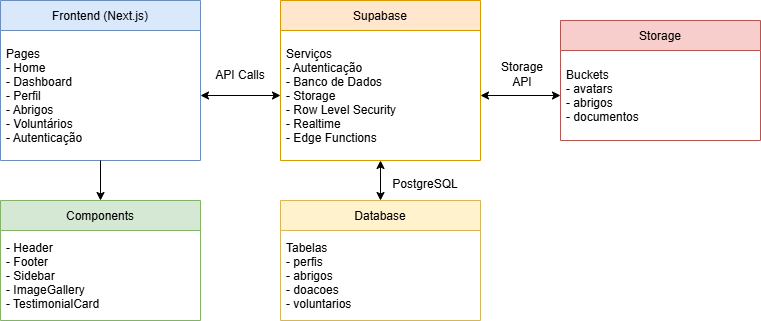

The diagram above was exported from draw.io. Its source (the exported page's mxGraphModel, read from the mxfile embedded in the PNG):
<mxGraphModel dx="1194" dy="592" grid="0" gridSize="10" guides="1" tooltips="1" connect="1" arrows="1" fold="1" page="1" pageScale="1" pageWidth="827" pageHeight="1169" math="0" shadow="0">
  <root>
    <mxCell id="0" />
    <mxCell id="1" parent="0" />
    <mxCell id="-FRb26SiguAi4E1wvBsy-1" value="Frontend (Next.js)" style="swimlane;fontStyle=0;childLayout=stackLayout;horizontal=1;startSize=30;horizontalStack=0;resizeParent=1;resizeParentMax=0;resizeLast=0;collapsible=1;marginBottom=0;fillColor=#dae8fc;strokeColor=#6c8ebf;" parent="1" vertex="1">
      <mxGeometry x="40" y="40" width="200" height="160" as="geometry" />
    </mxCell>
    <mxCell id="-FRb26SiguAi4E1wvBsy-2" value="Pages&#10;- Home&#10;- Dashboard&#10;- Perfil&#10;- Abrigos&#10;- Voluntários&#10;- Autenticação" style="text;strokeColor=none;fillColor=none;align=left;verticalAlign=middle;spacingLeft=4;spacingRight=4;overflow=hidden;points=[[0,0.5],[1,0.5]];portConstraint=eastwest;rotatable=0;" parent="-FRb26SiguAi4E1wvBsy-1" vertex="1">
      <mxGeometry y="30" width="200" height="130" as="geometry" />
    </mxCell>
    <mxCell id="-FRb26SiguAi4E1wvBsy-3" value="Components" style="swimlane;fontStyle=0;childLayout=stackLayout;horizontal=1;startSize=30;horizontalStack=0;resizeParent=1;resizeParentMax=0;resizeLast=0;collapsible=1;marginBottom=0;fillColor=#d5e8d4;strokeColor=#82b366;" parent="1" vertex="1">
      <mxGeometry x="40" y="240" width="200" height="120" as="geometry" />
    </mxCell>
    <mxCell id="-FRb26SiguAi4E1wvBsy-4" value="- Header&#10;- Footer&#10;- Sidebar&#10;- ImageGallery&#10;- TestimonialCard" style="text;strokeColor=none;fillColor=none;align=left;verticalAlign=middle;spacingLeft=4;spacingRight=4;overflow=hidden;points=[[0,0.5],[1,0.5]];portConstraint=eastwest;rotatable=0;" parent="-FRb26SiguAi4E1wvBsy-3" vertex="1">
      <mxGeometry y="30" width="200" height="90" as="geometry" />
    </mxCell>
    <mxCell id="-FRb26SiguAi4E1wvBsy-5" value="Supabase" style="swimlane;fontStyle=0;childLayout=stackLayout;horizontal=1;startSize=30;horizontalStack=0;resizeParent=1;resizeParentMax=0;resizeLast=0;collapsible=1;marginBottom=0;fillColor=#ffe6cc;strokeColor=#d79b00;" parent="1" vertex="1">
      <mxGeometry x="320" y="40" width="200" height="160" as="geometry" />
    </mxCell>
    <mxCell id="-FRb26SiguAi4E1wvBsy-6" value="Serviços&#10;- Autenticação&#10;- Banco de Dados&#10;- Storage&#10;- Row Level Security&#10;- Realtime&#10;- Edge Functions" style="text;strokeColor=none;fillColor=none;align=left;verticalAlign=middle;spacingLeft=4;spacingRight=4;overflow=hidden;points=[[0,0.5],[1,0.5]];portConstraint=eastwest;rotatable=0;" parent="-FRb26SiguAi4E1wvBsy-5" vertex="1">
      <mxGeometry y="30" width="200" height="130" as="geometry" />
    </mxCell>
    <mxCell id="-FRb26SiguAi4E1wvBsy-7" value="Database" style="swimlane;fontStyle=0;childLayout=stackLayout;horizontal=1;startSize=30;horizontalStack=0;resizeParent=1;resizeParentMax=0;resizeLast=0;collapsible=1;marginBottom=0;fillColor=#fff2cc;strokeColor=#d6b656;" parent="1" vertex="1">
      <mxGeometry x="320" y="240" width="200" height="120" as="geometry" />
    </mxCell>
    <mxCell id="-FRb26SiguAi4E1wvBsy-8" value="Tabelas&#10;- perfis&#10;- abrigos&#10;- doacoes&#10;- voluntarios" style="text;strokeColor=none;fillColor=none;align=left;verticalAlign=middle;spacingLeft=4;spacingRight=4;overflow=hidden;points=[[0,0.5],[1,0.5]];portConstraint=eastwest;rotatable=0;" parent="-FRb26SiguAi4E1wvBsy-7" vertex="1">
      <mxGeometry y="30" width="200" height="90" as="geometry" />
    </mxCell>
    <mxCell id="-FRb26SiguAi4E1wvBsy-9" value="Storage" style="swimlane;fontStyle=0;childLayout=stackLayout;horizontal=1;startSize=30;horizontalStack=0;resizeParent=1;resizeParentMax=0;resizeLast=0;collapsible=1;marginBottom=0;fillColor=#f8cecc;strokeColor=#b85450;" parent="1" vertex="1">
      <mxGeometry x="600" y="60" width="200" height="120" as="geometry" />
    </mxCell>
    <mxCell id="-FRb26SiguAi4E1wvBsy-10" value="Buckets&#10;- avatars&#10;- abrigos&#10;- documentos" style="text;strokeColor=none;fillColor=none;align=left;verticalAlign=middle;spacingLeft=4;spacingRight=4;overflow=hidden;points=[[0,0.5],[1,0.5]];portConstraint=eastwest;rotatable=0;" parent="-FRb26SiguAi4E1wvBsy-9" vertex="1">
      <mxGeometry y="30" width="200" height="90" as="geometry" />
    </mxCell>
    <mxCell id="-FRb26SiguAi4E1wvBsy-11" value="" style="endArrow=classic;startArrow=classic;html=1;rounded=0;exitX=1;exitY=0.5;exitDx=0;exitDy=0;entryX=0;entryY=0.5;entryDx=0;entryDy=0;" parent="1" source="-FRb26SiguAi4E1wvBsy-2" target="-FRb26SiguAi4E1wvBsy-6" edge="1">
      <mxGeometry width="50" height="50" relative="1" as="geometry" />
    </mxCell>
    <mxCell id="-FRb26SiguAi4E1wvBsy-12" value="" style="endArrow=classic;startArrow=classic;html=1;rounded=0;exitX=1;exitY=0.5;exitDx=0;exitDy=0;entryX=0;entryY=0.5;entryDx=0;entryDy=0;" parent="1" source="-FRb26SiguAi4E1wvBsy-6" target="-FRb26SiguAi4E1wvBsy-10" edge="1">
      <mxGeometry width="50" height="50" relative="1" as="geometry" />
    </mxCell>
    <mxCell id="-FRb26SiguAi4E1wvBsy-13" value="" style="endArrow=classic;startArrow=classic;html=1;rounded=0;exitX=0.5;exitY=1;exitDx=0;exitDy=0;entryX=0.5;entryY=0;entryDx=0;entryDy=0;" parent="1" source="-FRb26SiguAi4E1wvBsy-5" target="-FRb26SiguAi4E1wvBsy-7" edge="1">
      <mxGeometry width="50" height="50" relative="1" as="geometry" />
    </mxCell>
    <mxCell id="-FRb26SiguAi4E1wvBsy-14" value="" style="endArrow=classic;html=1;rounded=0;exitX=0.5;exitY=1;exitDx=0;exitDy=0;entryX=0.5;entryY=0;entryDx=0;entryDy=0;" parent="1" source="-FRb26SiguAi4E1wvBsy-1" target="-FRb26SiguAi4E1wvBsy-3" edge="1">
      <mxGeometry width="50" height="50" relative="1" as="geometry" />
    </mxCell>
    <mxCell id="-FRb26SiguAi4E1wvBsy-15" value="API Calls" style="text;html=1;strokeColor=none;fillColor=none;align=center;verticalAlign=middle;whiteSpace=wrap;rounded=0;" parent="1" vertex="1">
      <mxGeometry x="250" y="100" width="60" height="30" as="geometry" />
    </mxCell>
    <mxCell id="-FRb26SiguAi4E1wvBsy-16" value="Storage API" style="text;html=1;strokeColor=none;fillColor=none;align=center;verticalAlign=middle;whiteSpace=wrap;rounded=0;" parent="1" vertex="1">
      <mxGeometry x="532" y="99" width="60" height="30" as="geometry" />
    </mxCell>
    <mxCell id="-FRb26SiguAi4E1wvBsy-17" value="PostgreSQL" style="text;html=1;strokeColor=none;fillColor=none;align=center;verticalAlign=middle;whiteSpace=wrap;rounded=0;" parent="1" vertex="1">
      <mxGeometry x="435" y="209" width="60" height="30" as="geometry" />
    </mxCell>
  </root>
</mxGraphModel>